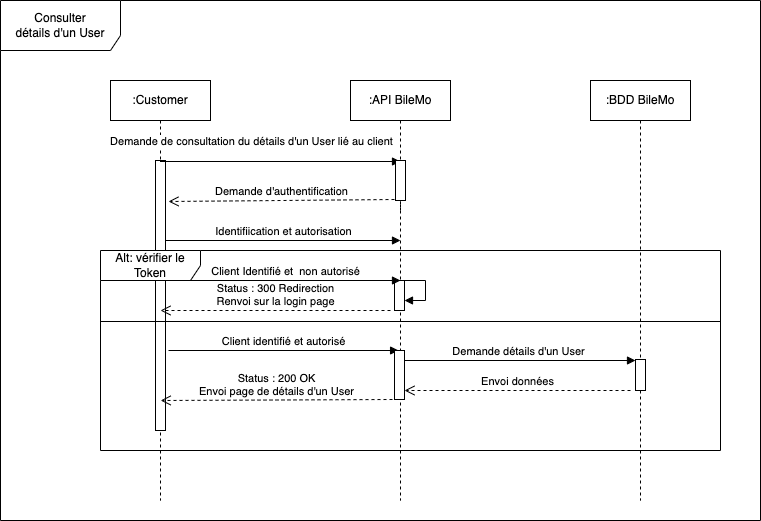

The diagram above was exported from draw.io. Its source (the exported page's mxGraphModel, read from the mxfile embedded in the PNG):
<mxGraphModel dx="1186" dy="714" grid="1" gridSize="10" guides="1" tooltips="1" connect="1" arrows="1" fold="1" page="1" pageScale="1" pageWidth="850" pageHeight="1100" math="0" shadow="0">
  <root>
    <mxCell id="0" />
    <mxCell id="1" parent="0" />
    <mxCell id="ehNRu9C7zkl0GpzQvVXb-6" value="Consulter&lt;br&gt;détails d'un User" style="shape=umlFrame;whiteSpace=wrap;html=1;width=120;height=50;" parent="1" vertex="1">
      <mxGeometry x="40" y="40" width="760" height="520" as="geometry" />
    </mxCell>
    <mxCell id="ehNRu9C7zkl0GpzQvVXb-7" value=":Customer" style="shape=umlLifeline;perimeter=lifelinePerimeter;whiteSpace=wrap;html=1;container=1;collapsible=0;recursiveResize=0;outlineConnect=0;" parent="1" vertex="1">
      <mxGeometry x="150" y="120" width="100" height="420" as="geometry" />
    </mxCell>
    <mxCell id="ehNRu9C7zkl0GpzQvVXb-16" value="" style="html=1;points=[];perimeter=orthogonalPerimeter;" parent="ehNRu9C7zkl0GpzQvVXb-7" vertex="1">
      <mxGeometry x="45" y="80" width="10" height="270" as="geometry" />
    </mxCell>
    <mxCell id="gHQtV4SeAlsYMf80JPaK-4" value="Identifiication et autorisation" style="html=1;verticalAlign=bottom;endArrow=block;rounded=0;entryX=0;entryY=0.1;entryDx=0;entryDy=0;entryPerimeter=0;" edge="1" parent="ehNRu9C7zkl0GpzQvVXb-7">
      <mxGeometry width="80" relative="1" as="geometry">
        <mxPoint x="55" y="160" as="sourcePoint" />
        <mxPoint x="290" y="160" as="targetPoint" />
      </mxGeometry>
    </mxCell>
    <mxCell id="ehNRu9C7zkl0GpzQvVXb-8" value=":API BileMo" style="shape=umlLifeline;perimeter=lifelinePerimeter;whiteSpace=wrap;html=1;container=1;collapsible=0;recursiveResize=0;outlineConnect=0;" parent="1" vertex="1">
      <mxGeometry x="390" y="120" width="100" height="420" as="geometry" />
    </mxCell>
    <mxCell id="ehNRu9C7zkl0GpzQvVXb-9" value=":BDD BileMo" style="shape=umlLifeline;perimeter=lifelinePerimeter;whiteSpace=wrap;html=1;container=1;collapsible=0;recursiveResize=0;outlineConnect=0;" parent="1" vertex="1">
      <mxGeometry x="630" y="120" width="100" height="420" as="geometry" />
    </mxCell>
    <mxCell id="ehNRu9C7zkl0GpzQvVXb-11" value="Demande de consultation du détails d'un User lié au client" style="html=1;verticalAlign=bottom;endArrow=block;rounded=0;" parent="1" edge="1">
      <mxGeometry x="-0.2474" y="11" width="80" relative="1" as="geometry">
        <mxPoint x="199.5" y="201" as="sourcePoint" />
        <mxPoint x="440" y="201" as="targetPoint" />
        <mxPoint as="offset" />
      </mxGeometry>
    </mxCell>
    <mxCell id="ehNRu9C7zkl0GpzQvVXb-17" value="" style="html=1;points=[];perimeter=orthogonalPerimeter;" parent="1" vertex="1">
      <mxGeometry x="435" y="200" width="10" height="40" as="geometry" />
    </mxCell>
    <mxCell id="ehNRu9C7zkl0GpzQvVXb-18" value="" style="html=1;verticalAlign=bottom;endArrow=none;dashed=1;endSize=8;rounded=0;" parent="1" target="ehNRu9C7zkl0GpzQvVXb-17" edge="1">
      <mxGeometry relative="1" as="geometry">
        <mxPoint x="440" y="250" as="sourcePoint" />
        <mxPoint x="199.5" y="250" as="targetPoint" />
      </mxGeometry>
    </mxCell>
    <mxCell id="gHQtV4SeAlsYMf80JPaK-1" value="Demande d'authentification" style="html=1;verticalAlign=bottom;endArrow=open;dashed=1;endSize=8;rounded=0;entryX=0.9;entryY=0.46;entryDx=0;entryDy=0;entryPerimeter=0;" edge="1" parent="1">
      <mxGeometry relative="1" as="geometry">
        <mxPoint x="434" y="239" as="sourcePoint" />
        <mxPoint x="208" y="241" as="targetPoint" />
      </mxGeometry>
    </mxCell>
    <mxCell id="gHQtV4SeAlsYMf80JPaK-8" value="Alt: vérifier le Token" style="shape=umlFrame;whiteSpace=wrap;html=1;width=100;height=30;" vertex="1" parent="1">
      <mxGeometry x="140" y="290" width="620" height="200" as="geometry" />
    </mxCell>
    <mxCell id="gHQtV4SeAlsYMf80JPaK-9" value="" style="html=1;points=[];perimeter=orthogonalPerimeter;" vertex="1" parent="1">
      <mxGeometry x="675" y="399" width="10" height="31" as="geometry" />
    </mxCell>
    <mxCell id="gHQtV4SeAlsYMf80JPaK-16" value="" style="html=1;points=[];perimeter=orthogonalPerimeter;" vertex="1" parent="1">
      <mxGeometry x="434" y="320" width="10" height="30" as="geometry" />
    </mxCell>
    <mxCell id="gHQtV4SeAlsYMf80JPaK-17" value="" style="edgeStyle=orthogonalEdgeStyle;html=1;align=left;spacingLeft=2;endArrow=block;rounded=0;entryX=1;entryY=0;" edge="1" parent="1">
      <mxGeometry relative="1" as="geometry">
        <mxPoint x="444" y="320" as="sourcePoint" />
        <Array as="points">
          <mxPoint x="465" y="320" />
          <mxPoint x="465" y="340" />
        </Array>
        <mxPoint x="444" y="340" as="targetPoint" />
      </mxGeometry>
    </mxCell>
    <mxCell id="gHQtV4SeAlsYMf80JPaK-18" value="Client Identifié et&amp;nbsp; non autorisé" style="html=1;verticalAlign=bottom;endArrow=block;rounded=0;entryX=0.6;entryY=0;entryDx=0;entryDy=0;entryPerimeter=0;" edge="1" parent="1" target="gHQtV4SeAlsYMf80JPaK-16">
      <mxGeometry width="80" relative="1" as="geometry">
        <mxPoint x="210" y="320" as="sourcePoint" />
        <mxPoint x="290" y="320" as="targetPoint" />
      </mxGeometry>
    </mxCell>
    <mxCell id="gHQtV4SeAlsYMf80JPaK-19" value="Status : 300 Redirection&lt;br&gt;Renvoi sur la login page" style="html=1;verticalAlign=bottom;endArrow=open;dashed=1;endSize=8;rounded=0;" edge="1" parent="1">
      <mxGeometry relative="1" as="geometry">
        <mxPoint x="430" y="350" as="sourcePoint" />
        <mxPoint x="200" y="350" as="targetPoint" />
      </mxGeometry>
    </mxCell>
    <mxCell id="gHQtV4SeAlsYMf80JPaK-20" value="" style="line;strokeWidth=1;fillColor=none;align=left;verticalAlign=middle;spacingTop=-1;spacingLeft=3;spacingRight=3;rotatable=0;labelPosition=right;points=[];portConstraint=eastwest;" vertex="1" parent="1">
      <mxGeometry x="140" y="357" width="620" height="8" as="geometry" />
    </mxCell>
    <mxCell id="gHQtV4SeAlsYMf80JPaK-21" value="Client identifié et autorisé" style="html=1;verticalAlign=bottom;endArrow=block;rounded=0;entryX=0.484;entryY=0.5;entryDx=0;entryDy=0;entryPerimeter=0;" edge="1" parent="1">
      <mxGeometry width="80" relative="1" as="geometry">
        <mxPoint x="208" y="390" as="sourcePoint" />
        <mxPoint x="438.0799999999999" y="390" as="targetPoint" />
      </mxGeometry>
    </mxCell>
    <mxCell id="gHQtV4SeAlsYMf80JPaK-22" value="Demande détails d'un User" style="html=1;verticalAlign=bottom;endArrow=block;rounded=0;" edge="1" parent="1" target="gHQtV4SeAlsYMf80JPaK-9">
      <mxGeometry width="80" relative="1" as="geometry">
        <mxPoint x="440" y="400" as="sourcePoint" />
        <mxPoint x="520" y="400" as="targetPoint" />
      </mxGeometry>
    </mxCell>
    <mxCell id="gHQtV4SeAlsYMf80JPaK-23" value="Envoi données" style="html=1;verticalAlign=bottom;endArrow=open;dashed=1;endSize=8;rounded=0;" edge="1" parent="1" target="gHQtV4SeAlsYMf80JPaK-24">
      <mxGeometry relative="1" as="geometry">
        <mxPoint x="670" y="430" as="sourcePoint" />
        <mxPoint x="590" y="430" as="targetPoint" />
      </mxGeometry>
    </mxCell>
    <mxCell id="gHQtV4SeAlsYMf80JPaK-24" value="" style="html=1;points=[];perimeter=orthogonalPerimeter;" vertex="1" parent="1">
      <mxGeometry x="434" y="390" width="10" height="49" as="geometry" />
    </mxCell>
    <mxCell id="gHQtV4SeAlsYMf80JPaK-25" value="Status : 200 OK&lt;br&gt;Envoi page de détails d'un User" style="html=1;verticalAlign=bottom;endArrow=open;dashed=1;endSize=8;rounded=0;entryX=0.097;entryY=0.75;entryDx=0;entryDy=0;entryPerimeter=0;" edge="1" parent="1" target="gHQtV4SeAlsYMf80JPaK-8">
      <mxGeometry relative="1" as="geometry">
        <mxPoint x="432" y="439" as="sourcePoint" />
        <mxPoint x="352" y="439" as="targetPoint" />
      </mxGeometry>
    </mxCell>
  </root>
</mxGraphModel>